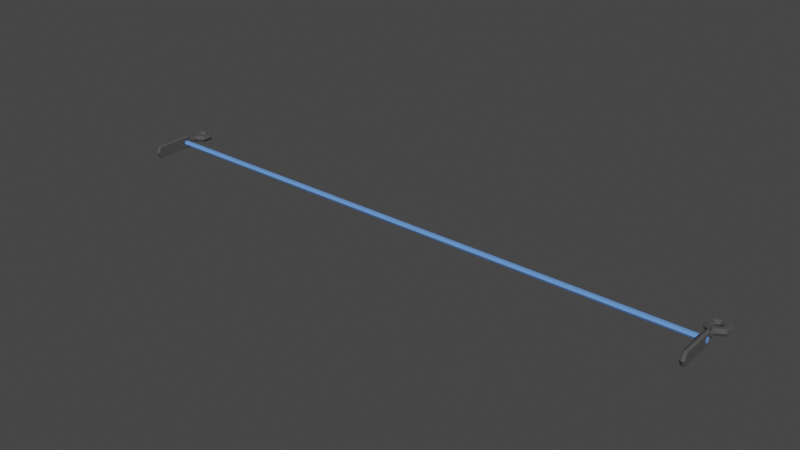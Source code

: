 # Source: wire_with_handle.blend  (saved by Blender 2.80.75; exported with 4.5.12 LTS)
import bpy
from mathutils import Matrix  # noqa: F401  (used for matrix-valued properties, if any)

bpy.ops.wm.read_factory_settings(use_empty=True)
scene = bpy.context.scene
scene.name = 'Scene'

# ---- collections
col_collection = bpy.data.collections.new('Collection'); scene.collection.children.link(col_collection)

# ---- materials (node trees are filled in below, after node groups)
mat_line2 = bpy.data.materials.new('line2')
mat_line2.alpha_threshold = 0.0
mat_line2.use_transparent_shadow = False
mat_line2.diffuse_color = (0.1371, 0.3146, 0.8, 1.0)
mat_line2.roughness = 0.5
mat_chair_002 = bpy.data.materials.new('Chair.002')
mat_chair_002.alpha_threshold = 0.0
mat_chair_002.use_transparent_shadow = False
mat_chair_002.diffuse_color = (0.08001, 0.08001, 0.08001, 1.0)
mat_chair_002.roughness = 0.5
mat_chair_002.specular_intensity = 0.1

# ---- material node trees

# ---- world
world_world = bpy.data.worlds.new('World'); scene.world = world_world
world_world.use_nodes = True; world_world.node_tree.nodes.clear()
_N = world_world.node_tree.nodes; _L = world_world.node_tree.links
n0 = _N.new('ShaderNodeOutputWorld'); n0.name = 'World Output'; n0.location = (300, 300)
n1 = _N.new('ShaderNodeBackground'); n1.name = 'Background'; n1.location = (10, 300)
n1.inputs[0].default_value = (0.05088, 0.05088, 0.05088, 1.0)
_L.new(n1.outputs[0], n0.inputs[0])
n0.is_active_output = True
world_world.color = (0.05088, 0.05088, 0.05088)
world_world.use_sun_shadow = False
world_world.sun_shadow_jitter_overblur = 0.0

# ---- meshes
me_cylinder = bpy.data.meshes.new('Cylinder')
me_cylinder.from_pydata([(6.582e-07, 1.0, -1.092), (-6.582e-07, 1.0, 1.092), (0.866, 0.5, -1.092), (0.866, 0.5, 1.092), (0.866, -0.5, -1.092), (0.866, -0.5, 1.092), (5.708e-07, -1.0, -1.092), (-7.456e-07, -1.0, 1.092), (-0.866, -0.5, -1.092), (-0.866, -0.5, 1.092), (-0.866, 0.5, -1.092), (-0.866, 0.5, 1.092), (-1.039, 5.462, 1.083), (-1.039, 1.834, 1.083), (-0.5197, 5.462, 1.092), (-0.5197, 1.834, 1.092), (0.5198, 5.462, 1.092), (0.5198, 1.834, 1.092), (1.04, 5.462, 1.083), (1.04, 1.834, 1.083), (0.5198, 5.462, 1.075), (0.5198, 1.834, 1.075), (-0.5197, 5.462, 1.075), (-0.5197, 1.834, 1.075), (2.256, -1.303, 1.075), (1.354, -0.7816, 1.075), (0.9024, -0.5211, 1.083), (1.354, -0.7816, 1.092), (2.256, -1.303, 1.092), (2.707, -1.563, 1.083), (-0.0001895, -2.605, 1.075), (-0.0001897, -1.563, 1.075), (-0.0001897, -1.042, 1.083), (-0.0001894, -1.563, 1.092), (-0.0001894, -2.605, 1.092), (-2.257, -1.303, 1.075), (-1.354, -0.7816, 1.075), (-0.9027, -0.5211, 1.083), (-1.354, -0.7816, 1.092), (-2.257, -1.303, 1.092), (-2.708, -1.563, 1.083), (-2.257, 1.303, 1.075), (-1.354, 0.7816, 1.075), (-0.9027, 0.5211, 1.083), (-1.354, 0.7816, 1.092), (-2.257, 1.303, 1.092), (-2.708, 1.563, 1.083), (-0.00019, 2.605, 1.075), (-0.00019, 1.563, 1.075), (-0.0001899, 1.042, 1.083), (-0.0001898, 1.563, 1.092), (2.707, 1.563, 1.083), (2.256, 1.303, 1.092), (1.354, 0.7816, 1.092), (0.9024, 0.5211, 1.083), (1.354, 0.7816, 1.075), (2.256, 1.303, 1.075), (-0.0001899, 3.127, 1.083), (-0.0001899, 2.605, 1.092), (7.848e-06, 10.87, 1.046), (1.278, 10.5, 1.053), (1.278, 9.766, 1.065), (8.282e-06, 9.397, 1.071), (-1.278, 9.766, 1.065), (-1.278, 10.5, 1.053), (8.402e-06, 13.09, 1.083), (1.278, 12.35, 1.083), (1.278, 10.87, 1.083), (8.467e-06, 10.13, 1.083), (-1.278, 10.87, 1.083), (-1.278, 12.35, 1.083), (9.053e-06, 10.87, 1.12), (1.278, 10.5, 1.114), (1.278, 9.766, 1.102), (8.684e-06, 9.397, 1.096), (-1.278, 9.766, 1.102), (-1.278, 10.5, 1.114), (9.149e-06, 6.446, 1.12), (1.278, 6.815, 1.114), (1.278, 7.553, 1.102), (8.716e-06, 7.922, 1.096), (-1.278, 7.553, 1.102), (-1.278, 6.815, 1.114), (8.596e-06, 4.233, 1.083), (1.278, 4.97, 1.083), (1.278, 6.446, 1.083), (8.531e-06, 7.184, 1.083), (-1.278, 6.446, 1.083), (-1.278, 4.97, 1.083), (7.945e-06, 6.446, 1.046), (1.278, 6.815, 1.053), (1.278, 7.553, 1.065), (8.314e-06, 7.922, 1.071), (-1.278, 7.553, 1.065), (-1.278, 6.815, 1.053), (-1.04, 5.462, -1.083), (-1.04, 1.834, -1.083), (-0.5198, 5.462, -1.075), (-0.5198, 1.834, -1.075), (0.5197, 5.462, -1.075), (0.5197, 1.834, -1.075), (1.039, 5.462, -1.083), (1.039, 1.834, -1.083), (0.5197, 5.462, -1.092), (0.5197, 1.834, -1.092), (-0.5198, 5.462, -1.092), (-0.5198, 1.834, -1.092), (-9.149e-06, 10.87, -1.12), (1.278, 10.5, -1.114), (1.278, 9.766, -1.102), (-8.716e-06, 9.397, -1.096), (-1.278, 9.766, -1.102), (-1.278, 10.5, -1.114), (-8.596e-06, 13.09, -1.083), (1.278, 12.35, -1.083), (1.278, 10.87, -1.083), (-8.531e-06, 10.13, -1.083), (-1.278, 10.87, -1.083), (-1.278, 12.35, -1.083), (-7.945e-06, 10.87, -1.046), (1.278, 10.5, -1.053), (1.278, 9.766, -1.065), (-8.314e-06, 9.397, -1.071), (-1.278, 9.766, -1.065), (-1.278, 10.5, -1.053), (-7.848e-06, 6.446, -1.046), (1.278, 6.815, -1.053), (1.278, 7.553, -1.065), (-8.282e-06, 7.922, -1.071), (-1.278, 7.553, -1.065), (-1.278, 6.815, -1.053), (-8.402e-06, 4.233, -1.083), (1.278, 4.97, -1.083), (1.278, 6.446, -1.083), (-8.467e-06, 7.184, -1.083), (-1.278, 6.446, -1.083), (-1.278, 4.97, -1.083), (-9.053e-06, 6.446, -1.12), (1.278, 6.815, -1.114), (1.278, 7.553, -1.102), (-8.684e-06, 7.922, -1.096), (-1.278, 7.553, -1.102), (-1.278, 6.815, -1.114), (2.256, -12.88, 1.075), (1.354, -12.36, 1.075), (1.354, -12.36, 1.092), (2.256, -12.88, 1.092), (2.707, -13.14, 1.083), (-0.0001895, -14.18, 1.075), (-0.0001897, -13.14, 1.075), (-0.0001894, -13.14, 1.092), (-0.0001894, -14.18, 1.092), (-0.0001893, -14.7, 1.083), (-2.257, -12.88, 1.075), (-1.354, -12.36, 1.075), (-1.354, -12.36, 1.092), (-2.257, -12.88, 1.092), (-2.708, -13.14, 1.083), (-2.257, -10.27, 1.075), (-1.354, -10.79, 1.075), (-1.354, -10.79, 1.092), (-2.257, -10.27, 1.092), (-2.708, -10.01, 1.083), (-0.00019, -8.968, 1.075), (-0.00019, -10.01, 1.075), (-0.0001898, -10.01, 1.092), (-0.0001899, -8.968, 1.092), (2.256, -1.303, -1.092), (1.354, -0.7816, -1.092), (0.9023, -0.5211, -1.083), (1.354, -0.7816, -1.075), (2.256, -1.303, -1.075), (2.707, -1.563, -1.083), (-0.000205, -2.605, -1.092), (-0.0002052, -1.563, -1.092), (-0.0002052, -1.042, -1.083), (-0.000205, -1.563, -1.075), (-0.0002049, -2.605, -1.075), (-2.257, -1.303, -1.092), (-1.354, -0.7816, -1.092), (-0.9028, -0.5211, -1.083), (-1.354, -0.7816, -1.075), (-2.257, -1.303, -1.075), (-2.708, -1.563, -1.083), (-2.257, 1.303, -1.092), (-1.354, 0.7816, -1.092), (-0.9028, 0.5211, -1.083), (-1.354, 0.7816, -1.075), (-2.257, 1.303, -1.075), (-2.708, 1.563, -1.083), (-0.0002056, 2.605, -1.092), (-0.0002055, 1.563, -1.092), (-0.0002054, 1.042, -1.083), (-0.0002053, 1.563, -1.075), (2.707, 1.563, -1.083), (2.256, 1.303, -1.075), (1.354, 0.7816, -1.075), (0.9023, 0.5211, -1.083), (1.354, 0.7816, -1.092), (2.256, 1.303, -1.092), (-0.0002054, 3.127, -1.083), (-0.0002054, 2.605, -1.075), (2.256, -12.88, -1.092), (1.354, -12.36, -1.092), (1.354, -12.36, -1.075), (2.256, -12.88, -1.075), (2.707, -13.14, -1.083), (-0.000205, -14.18, -1.092), (-0.0002052, -13.14, -1.092), (-0.000205, -13.14, -1.075), (-0.0002049, -14.18, -1.075), (-0.0002049, -14.7, -1.083), (-2.257, -12.88, -1.092), (-1.354, -12.36, -1.092), (-1.354, -12.36, -1.075), (-2.257, -12.88, -1.075), (-2.708, -13.14, -1.083), (-2.257, -10.27, -1.092), (-1.354, -10.79, -1.092), (-1.354, -10.79, -1.075), (-2.257, -10.27, -1.075), (-2.708, -10.01, -1.083), (-0.0002056, -8.968, -1.092), (-0.0002055, -10.01, -1.092), (-0.0002053, -10.01, -1.075), (-0.0002054, -8.968, -1.075)], [], [(0, 1, 3, 2), (2, 3, 5, 4), (4, 5, 7, 6), (6, 7, 9, 8), (3, 1, 11, 9, 7, 5), (8, 9, 11, 10), (10, 11, 1, 0), (0, 2, 4, 6, 8, 10), (12, 13, 15, 14), (14, 15, 17, 16), (16, 17, 19, 18), (18, 19, 21, 20), (15, 13, 23, 21, 19, 17), (20, 21, 23, 22), (22, 23, 13, 12), (12, 14, 16, 18, 20, 22), (24, 56, 51, 29), (25, 55, 56, 24), (26, 54, 55, 25), (27, 53, 54, 26), (28, 52, 53, 27), (29, 51, 52, 28), (31, 25, 24, 30), (32, 26, 25, 31), (26, 32, 33, 27), (36, 31, 30, 35), (37, 32, 31, 36), (32, 37, 38, 33), (41, 35, 40, 46), (42, 36, 35, 41), (43, 37, 36, 42), (44, 38, 37, 43), (45, 39, 38, 44), (46, 40, 39, 45), (47, 41, 46, 57), (48, 42, 41, 47), (49, 43, 42, 48), (50, 44, 43, 49), (58, 45, 44, 50), (57, 46, 45, 58), (53, 50, 49, 54), (56, 47, 57, 51), (54, 49, 48, 55), (51, 57, 58, 52), (52, 58, 50, 53), (55, 48, 47, 56), (59, 65, 66, 60), (60, 66, 67, 61), (61, 67, 68, 62), (62, 68, 69, 63), (63, 69, 70, 64), (64, 70, 65, 59), (65, 71, 72, 66), (66, 72, 73, 67), (67, 73, 74, 68), (68, 74, 75, 69), (69, 75, 76, 70), (70, 76, 71, 65), (71, 77, 78, 72), (72, 78, 79, 73), (73, 79, 80, 74), (74, 80, 81, 75), (75, 81, 82, 76), (76, 82, 77, 71), (77, 83, 84, 78), (78, 84, 85, 79), (79, 85, 86, 80), (80, 86, 87, 81), (81, 87, 88, 82), (82, 88, 83, 77), (83, 89, 90, 84), (84, 90, 91, 85), (85, 91, 92, 86), (86, 92, 93, 87), (87, 93, 94, 88), (88, 94, 89, 83), (89, 59, 60, 90), (90, 60, 61, 91), (91, 61, 62, 92), (92, 62, 63, 93), (93, 63, 64, 94), (94, 64, 59, 89), (95, 96, 98, 97), (97, 98, 100, 99), (99, 100, 102, 101), (101, 102, 104, 103), (98, 96, 106, 104, 102, 100), (103, 104, 106, 105), (105, 106, 96, 95), (95, 97, 99, 101, 103, 105), (107, 113, 114, 108), (108, 114, 115, 109), (109, 115, 116, 110), (110, 116, 117, 111), (111, 117, 118, 112), (112, 118, 113, 107), (113, 119, 120, 114), (114, 120, 121, 115), (115, 121, 122, 116), (116, 122, 123, 117), (117, 123, 124, 118), (118, 124, 119, 113), (119, 125, 126, 120), (120, 126, 127, 121), (121, 127, 128, 122), (122, 128, 129, 123), (123, 129, 130, 124), (124, 130, 125, 119), (125, 131, 132, 126), (126, 132, 133, 127), (127, 133, 134, 128), (128, 134, 135, 129), (129, 135, 136, 130), (130, 136, 131, 125), (131, 137, 138, 132), (132, 138, 139, 133), (133, 139, 140, 134), (134, 140, 141, 135), (135, 141, 142, 136), (136, 142, 137, 131), (137, 107, 108, 138), (138, 108, 109, 139), (139, 109, 110, 140), (140, 110, 111, 141), (141, 111, 112, 142), (142, 112, 107, 137), (148, 143, 147, 152), (149, 144, 143, 148), (151, 146, 145, 150), (152, 147, 146, 151), (153, 148, 152, 157), (154, 149, 148, 153), (156, 151, 150, 155), (157, 152, 151, 156), (33, 38, 39, 34), (27, 33, 34, 28), (24, 29, 147, 143), (28, 146, 147, 29), (39, 161, 166, 34), (39, 40, 162, 161), (164, 159, 158, 163), (166, 161, 160, 165), (24, 143, 163, 30), (35, 30, 163, 158), (35, 158, 162, 40), (143, 144, 164, 163), (149, 154, 159, 164, 144), (155, 160, 161, 156), (156, 161, 162, 157), (153, 157, 162, 158), (153, 158, 159, 154), (34, 166, 146, 28), (145, 146, 166, 165), (150, 145, 165, 160, 155), (167, 199, 194, 172), (168, 198, 199, 167), (169, 197, 198, 168), (170, 196, 197, 169), (171, 195, 196, 170), (172, 194, 195, 171), (174, 168, 167, 173), (175, 169, 168, 174), (169, 175, 176, 170), (179, 174, 173, 178), (180, 175, 174, 179), (175, 180, 181, 176), (184, 178, 183, 189), (185, 179, 178, 184), (186, 180, 179, 185), (187, 181, 180, 186), (188, 182, 181, 187), (189, 183, 182, 188), (190, 184, 189, 200), (191, 185, 184, 190), (192, 186, 185, 191), (193, 187, 186, 192), (201, 188, 187, 193), (200, 189, 188, 201), (196, 193, 192, 197), (199, 190, 200, 194), (197, 192, 191, 198), (194, 200, 201, 195), (195, 201, 193, 196), (198, 191, 190, 199), (207, 202, 206, 211), (208, 203, 202, 207), (210, 205, 204, 209), (211, 206, 205, 210), (212, 207, 211, 216), (213, 208, 207, 212), (215, 210, 209, 214), (216, 211, 210, 215), (176, 181, 182, 177), (170, 176, 177, 171), (167, 172, 206, 202), (171, 205, 206, 172), (182, 220, 225, 177), (182, 183, 221, 220), (223, 218, 217, 222), (225, 220, 219, 224), (167, 202, 222, 173), (178, 173, 222, 217), (178, 217, 221, 183), (202, 203, 223, 222), (208, 213, 218, 223, 203), (214, 219, 220, 215), (215, 220, 221, 216), (212, 216, 221, 217), (212, 217, 218, 213), (177, 225, 205, 171), (204, 205, 225, 224), (209, 204, 224, 219, 214)])
me_cylinder.polygons.foreach_set('material_index', [0, 0, 0, 0, 0, 0, 0, 0, 1, 1, 1, 1, 1, 1, 1, 1, 1, 1, 1, 1, 1, 1, 1, 1, 1, 1, 1, 1, 1, 1, 1, 1, 1, 1, 1, 1, 1, 1, 1, 1, 1, 1, 1, 1, 1, 1, 1, 1, 1, 1, 1, 1, 1, 1, 1, 1, 1, 1, 1, 1, 1, 1, 1, 1, 1, 1, 1, 1, 1, 1, 1, 1, 1, 1, 1, 1, 1, 1, 1, 1, 1, 1, 1, 1, 1, 1, 1, 1, 1, 1, 1, 1, 1, 1, 1, 1, 1, 1, 1, 1, 1, 1, 1, 1, 1, 1, 1, 1, 1, 1, 1, 1, 1, 1, 1, 1, 1, 1, 1, 1, 1, 1, 1, 1, 1, 1, 1, 1, 1, 1, 1, 1, 1, 1, 1, 1, 1, 1, 1, 1, 1, 1, 1, 1, 1, 1, 1, 1, 1, 1, 1, 1, 1, 1, 1, 1, 1, 1, 1, 1, 1, 1, 1, 1, 1, 1, 1, 1, 1, 1, 1, 1, 1, 1, 1, 1, 1, 1, 1, 1, 1, 1, 1, 1, 1, 1, 1, 1, 1, 1, 1, 1, 1, 1, 1, 1, 1, 1, 1, 1, 1, 1, 1, 1, 1, 1, 1, 1, 1, 1, 1, 1])
_uv = me_cylinder.uv_layers.new(name='UVMap')
_uv.uv.foreach_set('vector', [0.0, 0.0, 0.0, 0.0, 0.0, 0.0, 0.0, 0.0, 0.0, 0.0, 0.0, 0.0, 0.0, 0.0, 0.0, 0.0, 0.0, 0.0, 0.0, 0.0, 0.0, 0.0, 0.0, 0.0, 0.0, 0.0, 0.0, 0.0, 0.0, 0.0, 0.0, 0.0, 0.0, 0.0, 0.0, 0.0, 0.0, 0.0, 0.0, 0.0, 0.0, 0.0, 0.0, 0.0, 0.0, 0.0, 0.0, 0.0, 0.0, 0.0, 0.0, 0.0, 0.0, 0.0, 0.0, 0.0, 0.0, 0.0, 0.0, 0.0, 0.0, 0.0, 0.0, 0.0, 0.0, 0.0, 0.0, 0.0, 0.0, 0.0, 0.0, 0.0, 1.0, 0.5, 1.0, 1.0, 0.8333, 1.0, 0.8333, 0.5, 0.8333, 0.5, 0.8333, 1.0, 0.6667, 1.0, 0.6667, 0.5, 0.6667, 0.5, 0.6667, 1.0, 0.5, 1.0, 0.5, 0.5, 0.5, 0.5, 0.5, 1.0, 0.3333, 1.0, 0.3333, 0.5, 0.4578, 0.37, 0.25, 0.49, 0.04215, 0.37, 0.04215, 0.13, 0.25, 0.01, 0.4578, 0.13, 0.3333, 0.5, 0.3333, 1.0, 0.1667, 1.0, 0.1667, 0.5, 0.1667, 0.5, 0.1667, 1.0, -8.941e-08, 1.0, -8.941e-08, 0.5, 0.75, 0.49, 0.9578, 0.37, 0.9578, 0.13, 0.75, 0.01, 0.5422, 0.13, 0.5422, 0.37, 0.3333, 0.3333, 0.5, 0.3333, 0.5, 0.5, 0.3333, 0.5, 0.3333, 0.1667, 0.5, 0.1667, 0.5, 0.3333, 0.3333, 0.3333, 0.3333, -1.11e-16, 0.5, -1.11e-16, 0.5, 0.1667, 0.3333, 0.1667, 0.3333, 0.8333, 0.5, 0.8333, 0.5, 1.0, 0.3333, 1.0, 0.3333, 0.6667, 0.5, 0.6667, 0.5, 0.8333, 0.3333, 0.8333, 0.3333, 0.5, 0.5, 0.5, 0.5, 0.6667, 0.3333, 0.6667, 0.1667, 0.1667, 0.3333, 0.1667, 0.3333, 0.3333, 0.1667, 0.3333, 0.1667, -1.11e-16, 0.3333, -1.11e-16, 0.3333, 0.1667, 0.1667, 0.1667, 0.3333, 1.0, 0.1667, -1.11e-16, 0.1667, 0.8333, 0.3333, 0.8333, -1.11e-16, 0.1667, 0.1667, 0.1667, 0.1667, 0.3333, -1.11e-16, 0.3333, -1.11e-16, -1.11e-16, 0.1667, -1.11e-16, 0.1667, 0.1667, -1.11e-16, 0.1667, 0.1667, -1.11e-16, 1.0, 1.0, 1.0, 0.8333, 0.1667, 0.8333, 0.8333, 0.3333, 1.0, 0.3333, 1.0, 0.5, 0.8333, 0.5, 0.8333, 0.1667, 1.0, 0.1667, 1.0, 0.3333, 0.8333, 0.3333, 0.8333, -1.11e-16, 1.0, -1.11e-16, 1.0, 0.1667, 0.8333, 0.1667, 0.8333, 0.8333, 1.0, 0.8333, 1.0, 1.0, 0.8333, 1.0, 0.8333, 0.6667, 1.0, 0.6667, 1.0, 0.8333, 0.8333, 0.8333, 0.8333, 0.5, 1.0, 0.5, 1.0, 0.6667, 0.8333, 0.6667, 0.6667, 0.3333, 0.8333, 0.3333, 0.8333, 0.5, 0.6667, 0.5, 0.6667, 0.1667, 0.8333, 0.1667, 0.8333, 0.3333, 0.6667, 0.3333, 0.6667, -1.11e-16, 0.8333, -1.11e-16, 0.8333, 0.1667, 0.6667, 0.1667, 0.6667, 0.8333, 0.8333, 0.8333, 0.8333, 1.0, 0.6667, 1.0, 0.6667, 0.6667, 0.8333, 0.6667, 0.8333, 0.8333, 0.6667, 0.8333, 0.6667, 0.5, 0.8333, 0.5, 0.8333, 0.6667, 0.6667, 0.6667, 0.5, 0.8333, 0.6667, 0.8333, 0.6667, 1.0, 0.5, 1.0, 0.5, 0.3333, 0.6667, 0.3333, 0.6667, 0.5, 0.5, 0.5, 0.5, -1.11e-16, 0.6667, -1.11e-16, 0.6667, 0.1667, 0.5, 0.1667, 0.5, 0.5, 0.6667, 0.5, 0.6667, 0.6667, 0.5, 0.6667, 0.5, 0.6667, 0.6667, 0.6667, 0.6667, 0.8333, 0.5, 0.8333, 0.5, 0.1667, 0.6667, 0.1667, 0.6667, 0.3333, 0.5, 0.3333, 0.5, 0.5, 0.6667, 0.5, 0.6667, 0.6667, 0.5, 0.6667, 0.5, 0.6667, 0.6667, 0.6667, 0.6667, 0.8333, 0.5, 0.8333, 0.5, 0.8333, 0.6667, 0.8333, 0.6667, 1.0, 0.5, 1.0, 0.5, -1.11e-16, 0.6667, -1.11e-16, 0.6667, 0.1667, 0.5, 0.1667, 0.5, 0.1667, 0.6667, 0.1667, 0.6667, 0.3333, 0.5, 0.3333, 0.5, 0.3333, 0.6667, 0.3333, 0.6667, 0.5, 0.5, 0.5, 0.6667, 0.5, 0.8333, 0.5, 0.8333, 0.6667, 0.6667, 0.6667, 0.6667, 0.6667, 0.8333, 0.6667, 0.8333, 0.8333, 0.6667, 0.8333, 0.6667, 0.8333, 0.8333, 0.8333, 0.8333, 1.0, 0.6667, 1.0, 0.6667, -1.11e-16, 0.8333, -1.11e-16, 0.8333, 0.1667, 0.6667, 0.1667, 0.6667, 0.1667, 0.8333, 0.1667, 0.8333, 0.3333, 0.6667, 0.3333, 0.6667, 0.3333, 0.8333, 0.3333, 0.8333, 0.5, 0.6667, 0.5, 0.8333, 0.5, 1.0, 0.5, 1.0, 0.6667, 0.8333, 0.6667, 0.8333, 0.6667, 1.0, 0.6667, 1.0, 0.8333, 0.8333, 0.8333, 0.8333, 0.8333, 1.0, 0.8333, 1.0, 1.0, 0.8333, 1.0, 0.8333, -1.11e-16, 1.0, -1.11e-16, 1.0, 0.1667, 0.8333, 0.1667, 0.8333, 0.1667, 1.0, 0.1667, 1.0, 0.3333, 0.8333, 0.3333, 0.8333, 0.3333, 1.0, 0.3333, 1.0, 0.5, 0.8333, 0.5, -1.11e-16, 0.5, 0.1667, 0.5, 0.1667, 0.6667, -1.11e-16, 0.6667, -1.11e-16, 0.6667, 0.1667, 0.6667, 0.1667, 0.8333, -1.11e-16, 0.8333, -1.11e-16, 0.8333, 0.1667, 0.8333, 0.1667, 1.0, -1.11e-16, 1.0, -1.11e-16, -1.11e-16, 0.1667, -1.11e-16, 0.1667, 0.1667, -1.11e-16, 0.1667, -1.11e-16, 0.1667, 0.1667, 0.1667, 0.1667, 0.3333, -1.11e-16, 0.3333, -1.11e-16, 0.3333, 0.1667, 0.3333, 0.1667, 0.5, -1.11e-16, 0.5, 0.1667, 0.5, 0.3333, 0.5, 0.3333, 0.6667, 0.1667, 0.6667, 0.1667, 0.6667, 0.3333, 0.6667, 0.3333, 0.8333, 0.1667, 0.8333, 0.1667, 0.8333, 0.3333, 0.8333, 0.3333, 1.0, 0.1667, 1.0, 0.1667, -1.11e-16, 0.3333, -1.11e-16, 0.3333, 0.1667, 0.1667, 0.1667, 0.1667, 0.1667, 0.3333, 0.1667, 0.3333, 0.3333, 0.1667, 0.3333, 0.1667, 0.3333, 0.3333, 0.3333, 0.3333, 0.5, 0.1667, 0.5, 0.3333, 0.5, 0.5, 0.5, 0.5, 0.6667, 0.3333, 0.6667, 0.3333, 0.6667, 0.5, 0.6667, 0.5, 0.8333, 0.3333, 0.8333, 0.3333, 0.8333, 0.5, 0.8333, 0.5, 1.0, 0.3333, 1.0, 0.3333, -1.11e-16, 0.5, -1.11e-16, 0.5, 0.1667, 0.3333, 0.1667, 0.3333, 0.1667, 0.5, 0.1667, 0.5, 0.3333, 0.3333, 0.3333, 0.3333, 0.3333, 0.5, 0.3333, 0.5, 0.5, 0.3333, 0.5, 1.0, 0.5, 1.0, 1.0, 0.8333, 1.0, 0.8333, 0.5, 0.8333, 0.5, 0.8333, 1.0, 0.6667, 1.0, 0.6667, 0.5, 0.6667, 0.5, 0.6667, 1.0, 0.5, 1.0, 0.5, 0.5, 0.5, 0.5, 0.5, 1.0, 0.3333, 1.0, 0.3333, 0.5, 0.4578, 0.37, 0.25, 0.49, 0.04215, 0.37, 0.04215, 0.13, 0.25, 0.01, 0.4578, 0.13, 0.3333, 0.5, 0.3333, 1.0, 0.1667, 1.0, 0.1667, 0.5, 0.1667, 0.5, 0.1667, 1.0, -8.941e-08, 1.0, -8.941e-08, 0.5, 0.75, 0.49, 0.9578, 0.37, 0.9578, 0.13, 0.75, 0.01, 0.5422, 0.13, 0.5422, 0.37, 0.5, 0.5, 0.6667, 0.5, 0.6667, 0.6667, 0.5, 0.6667, 0.5, 0.6667, 0.6667, 0.6667, 0.6667, 0.8333, 0.5, 0.8333, 0.5, 0.8333, 0.6667, 0.8333, 0.6667, 1.0, 0.5, 1.0, 0.5, -1.11e-16, 0.6667, -1.11e-16, 0.6667, 0.1667, 0.5, 0.1667, 0.5, 0.1667, 0.6667, 0.1667, 0.6667, 0.3333, 0.5, 0.3333, 0.5, 0.3333, 0.6667, 0.3333, 0.6667, 0.5, 0.5, 0.5, 0.6667, 0.5, 0.8333, 0.5, 0.8333, 0.6667, 0.6667, 0.6667, 0.6667, 0.6667, 0.8333, 0.6667, 0.8333, 0.8333, 0.6667, 0.8333, 0.6667, 0.8333, 0.8333, 0.8333, 0.8333, 1.0, 0.6667, 1.0, 0.6667, -1.11e-16, 0.8333, -1.11e-16, 0.8333, 0.1667, 0.6667, 0.1667, 0.6667, 0.1667, 0.8333, 0.1667, 0.8333, 0.3333, 0.6667, 0.3333, 0.6667, 0.3333, 0.8333, 0.3333, 0.8333, 0.5, 0.6667, 0.5, 0.8333, 0.5, 1.0, 0.5, 1.0, 0.6667, 0.8333, 0.6667, 0.8333, 0.6667, 1.0, 0.6667, 1.0, 0.8333, 0.8333, 0.8333, 0.8333, 0.8333, 1.0, 0.8333, 1.0, 1.0, 0.8333, 1.0, 0.8333, -1.11e-16, 1.0, -1.11e-16, 1.0, 0.1667, 0.8333, 0.1667, 0.8333, 0.1667, 1.0, 0.1667, 1.0, 0.3333, 0.8333, 0.3333, 0.8333, 0.3333, 1.0, 0.3333, 1.0, 0.5, 0.8333, 0.5, -1.11e-16, 0.5, 0.1667, 0.5, 0.1667, 0.6667, -1.11e-16, 0.6667, -1.11e-16, 0.6667, 0.1667, 0.6667, 0.1667, 0.8333, -1.11e-16, 0.8333, -1.11e-16, 0.8333, 0.1667, 0.8333, 0.1667, 1.0, -1.11e-16, 1.0, -1.11e-16, -1.11e-16, 0.1667, -1.11e-16, 0.1667, 0.1667, -1.11e-16, 0.1667, -1.11e-16, 0.1667, 0.1667, 0.1667, 0.1667, 0.3333, -1.11e-16, 0.3333, -1.11e-16, 0.3333, 0.1667, 0.3333, 0.1667, 0.5, -1.11e-16, 0.5, 0.1667, 0.5, 0.3333, 0.5, 0.3333, 0.6667, 0.1667, 0.6667, 0.1667, 0.6667, 0.3333, 0.6667, 0.3333, 0.8333, 0.1667, 0.8333, 0.1667, 0.8333, 0.3333, 0.8333, 0.3333, 1.0, 0.1667, 1.0, 0.1667, -1.11e-16, 0.3333, -1.11e-16, 0.3333, 0.1667, 0.1667, 0.1667, 0.1667, 0.1667, 0.3333, 0.1667, 0.3333, 0.3333, 0.1667, 0.3333, 0.1667, 0.3333, 0.3333, 0.3333, 0.3333, 0.5, 0.1667, 0.5, 0.3333, 0.5, 0.5, 0.5, 0.5, 0.6667, 0.3333, 0.6667, 0.3333, 0.6667, 0.5, 0.6667, 0.5, 0.8333, 0.3333, 0.8333, 0.3333, 0.8333, 0.5, 0.8333, 0.5, 1.0, 0.3333, 1.0, 0.3333, -1.11e-16, 0.5, -1.11e-16, 0.5, 0.1667, 0.3333, 0.1667, 0.3333, 0.1667, 0.5, 0.1667, 0.5, 0.3333, 0.3333, 0.3333, 0.3333, 0.3333, 0.5, 0.3333, 0.5, 0.5, 0.3333, 0.5, 0.1667, 0.3333, 0.3333, 0.3333, 0.3333, 0.5, 0.1667, 0.5, 0.1667, 0.1667, 0.3333, 0.1667, 0.3333, 0.3333, 0.1667, 0.3333, 0.1667, 0.6667, 0.3333, 0.6667, 0.3333, 0.8333, 0.1667, 0.8333, 0.1667, 0.5, 0.3333, 0.5, 0.3333, 0.6667, 0.1667, 0.6667, -1.11e-16, 0.3333, 0.1667, 0.3333, 0.1667, 0.5, -1.11e-16, 0.5, -1.11e-16, 0.1667, 0.1667, 0.1667, 0.1667, 0.3333, -1.11e-16, 0.3333, -1.11e-16, 0.6667, 0.1667, 0.6667, 0.1667, 0.8333, -1.11e-16, 0.8333, -1.11e-16, 0.5, 0.1667, 0.5, 0.1667, 0.6667, -1.11e-16, 0.6667, 0.1667, 0.8333, 1.0, 0.8333, -1.11e-16, 0.6667, 0.1667, 0.6667, 0.3333, 0.8333, 0.1667, 0.8333, 0.1667, 0.6667, 0.3333, 0.6667, 0.3333, 0.3333, 0.3333, 0.5, 0.3333, 0.5, 0.3333, 0.3333, 0.3333, 0.6667, 0.3333, 0.6667, 0.3333, 0.5, 0.3333, 0.5, 1.0, 0.6667, 0.0, 0.0, 0.6667, 0.6667, 0.1667, 0.6667, 1.0, 0.6667, 1.0, 0.5, 0.0, 0.0, 0.0, 0.0, 0.6667, 0.1667, 0.8333, 0.1667, 0.8333, 0.3333, 0.6667, 0.3333, 0.6667, 0.6667, 0.8333, 0.6667, 0.8333, 0.8333, 0.6667, 0.8333, 0.3333, 0.3333, 0.3333, 0.3333, 0.0, 0.0, 0.1667, 0.3333, -1.11e-16, 0.3333, 0.1667, 0.3333, 0.6667, 0.3333, 0.8333, 0.3333, -1.11e-16, 0.3333, 0.8333, 0.3333, 0.0, 0.0, 1.0, 0.5, 0.3333, 0.3333, 0.3333, 0.1667, 0.6667, 0.1667, 0.0, 0.0, 0.1667, 0.1667, -1.11e-16, 0.1667, 0.8333, 0.1667, 0.6667, 0.1667, 0.3333, 0.1667, -1.11e-16, 0.8333, 0.8333, 0.8333, 0.8333, 0.6667, -1.11e-16, 0.6667, -1.11e-16, 0.6667, 0.8333, 0.6667, 0.0, 0.0, -1.11e-16, 0.5, -1.11e-16, 0.3333, -1.11e-16, 0.5, 0.0, 0.0, 0.8333, 0.3333, -1.11e-16, 0.3333, 0.8333, 0.3333, 0.8333, 0.1667, -1.11e-16, 0.1667, 0.1667, 0.6667, 0.6667, 0.6667, 0.3333, 0.6667, 0.3333, 0.6667, 0.3333, 0.8333, 0.3333, 0.6667, 0.6667, 0.6667, 0.6667, 0.8333, 0.1667, 0.8333, 0.3333, 0.8333, 0.6667, 0.8333, 0.8333, 0.8333, -1.11e-16, 0.8333, 0.3333, 0.3333, 0.5, 0.3333, 0.5, 0.5, 0.3333, 0.5, 0.3333, 0.1667, 0.5, 0.1667, 0.5, 0.3333, 0.3333, 0.3333, 0.3333, -1.11e-16, 0.5, -1.11e-16, 0.5, 0.1667, 0.3333, 0.1667, 0.3333, 0.8333, 0.5, 0.8333, 0.5, 1.0, 0.3333, 1.0, 0.3333, 0.6667, 0.5, 0.6667, 0.5, 0.8333, 0.3333, 0.8333, 0.3333, 0.5, 0.5, 0.5, 0.5, 0.6667, 0.3333, 0.6667, 0.1667, 0.1667, 0.3333, 0.1667, 0.3333, 0.3333, 0.1667, 0.3333, 0.1667, -1.11e-16, 0.3333, -1.11e-16, 0.3333, 0.1667, 0.1667, 0.1667, 0.3333, 1.0, 0.1667, -1.11e-16, 0.1667, 0.8333, 0.3333, 0.8333, -1.11e-16, 0.1667, 0.1667, 0.1667, 0.1667, 0.3333, -1.11e-16, 0.3333, -1.11e-16, -1.11e-16, 0.1667, -1.11e-16, 0.1667, 0.1667, -1.11e-16, 0.1667, 0.1667, -1.11e-16, 1.0, 1.0, 1.0, 0.8333, 0.1667, 0.8333, 0.8333, 0.3333, 1.0, 0.3333, 1.0, 0.5, 0.8333, 0.5, 0.8333, 0.1667, 1.0, 0.1667, 1.0, 0.3333, 0.8333, 0.3333, 0.8333, -1.11e-16, 1.0, -1.11e-16, 1.0, 0.1667, 0.8333, 0.1667, 0.8333, 0.8333, 1.0, 0.8333, 1.0, 1.0, 0.8333, 1.0, 0.8333, 0.6667, 1.0, 0.6667, 1.0, 0.8333, 0.8333, 0.8333, 0.8333, 0.5, 1.0, 0.5, 1.0, 0.6667, 0.8333, 0.6667, 0.6667, 0.3333, 0.8333, 0.3333, 0.8333, 0.5, 0.6667, 0.5, 0.6667, 0.1667, 0.8333, 0.1667, 0.8333, 0.3333, 0.6667, 0.3333, 0.6667, -1.11e-16, 0.8333, -1.11e-16, 0.8333, 0.1667, 0.6667, 0.1667, 0.6667, 0.8333, 0.8333, 0.8333, 0.8333, 1.0, 0.6667, 1.0, 0.6667, 0.6667, 0.8333, 0.6667, 0.8333, 0.8333, 0.6667, 0.8333, 0.6667, 0.5, 0.8333, 0.5, 0.8333, 0.6667, 0.6667, 0.6667, 0.5, 0.8333, 0.6667, 0.8333, 0.6667, 1.0, 0.5, 1.0, 0.5, 0.3333, 0.6667, 0.3333, 0.6667, 0.5, 0.5, 0.5, 0.5, -1.11e-16, 0.6667, -1.11e-16, 0.6667, 0.1667, 0.5, 0.1667, 0.5, 0.5, 0.6667, 0.5, 0.6667, 0.6667, 0.5, 0.6667, 0.5, 0.6667, 0.6667, 0.6667, 0.6667, 0.8333, 0.5, 0.8333, 0.5, 0.1667, 0.6667, 0.1667, 0.6667, 0.3333, 0.5, 0.3333, 0.1667, 0.3333, 0.3333, 0.3333, 0.3333, 0.5, 0.1667, 0.5, 0.1667, 0.1667, 0.3333, 0.1667, 0.3333, 0.3333, 0.1667, 0.3333, 0.1667, 0.6667, 0.3333, 0.6667, 0.3333, 0.8333, 0.1667, 0.8333, 0.1667, 0.5, 0.3333, 0.5, 0.3333, 0.6667, 0.1667, 0.6667, -1.11e-16, 0.3333, 0.1667, 0.3333, 0.1667, 0.5, -1.11e-16, 0.5, -1.11e-16, 0.1667, 0.1667, 0.1667, 0.1667, 0.3333, -1.11e-16, 0.3333, -1.11e-16, 0.6667, 0.1667, 0.6667, 0.1667, 0.8333, -1.11e-16, 0.8333, -1.11e-16, 0.5, 0.1667, 0.5, 0.1667, 0.6667, -1.11e-16, 0.6667, 0.1667, 0.8333, 1.0, 0.8333, -1.11e-16, 0.6667, 0.1667, 0.6667, 0.3333, 0.8333, 0.1667, 0.8333, 0.1667, 0.6667, 0.3333, 0.6667, 0.3333, 0.3333, 0.3333, 0.5, 0.3333, 0.5, 0.3333, 0.3333, 0.3333, 0.6667, 0.3333, 0.6667, 0.3333, 0.5, 0.3333, 0.5, 1.0, 0.6667, 0.0, 0.0, 0.6667, 0.6667, 0.1667, 0.6667, 1.0, 0.6667, 1.0, 0.5, 0.0, 0.0, 0.0, 0.0, 0.6667, 0.1667, 0.8333, 0.1667, 0.8333, 0.3333, 0.6667, 0.3333, 0.6667, 0.6667, 0.8333, 0.6667, 0.8333, 0.8333, 0.6667, 0.8333, 0.3333, 0.3333, 0.3333, 0.3333, 0.0, 0.0, 0.1667, 0.3333, -1.11e-16, 0.3333, 0.1667, 0.3333, 0.6667, 0.3333, 0.8333, 0.3333, -1.11e-16, 0.3333, 0.8333, 0.3333, 0.0, 0.0, 1.0, 0.5, 0.3333, 0.3333, 0.3333, 0.1667, 0.6667, 0.1667, 0.0, 0.0, 0.1667, 0.1667, -1.11e-16, 0.1667, 0.8333, 0.1667, 0.6667, 0.1667, 0.3333, 0.1667, -1.11e-16, 0.8333, 0.8333, 0.8333, 0.8333, 0.6667, -1.11e-16, 0.6667, -1.11e-16, 0.6667, 0.8333, 0.6667, 0.0, 0.0, -1.11e-16, 0.5, -1.11e-16, 0.3333, -1.11e-16, 0.5, 0.0, 0.0, 0.8333, 0.3333, -1.11e-16, 0.3333, 0.8333, 0.3333, 0.8333, 0.1667, -1.11e-16, 0.1667, 0.1667, 0.6667, 0.6667, 0.6667, 0.3333, 0.6667, 0.3333, 0.6667, 0.3333, 0.8333, 0.3333, 0.6667, 0.6667, 0.6667, 0.6667, 0.8333, 0.1667, 0.8333, 0.3333, 0.8333, 0.6667, 0.8333, 0.8333, 0.8333, -1.11e-16, 0.8333])
me_cylinder.materials.append(mat_line2)
me_cylinder.materials.append(mat_chair_002)
me_cylinder.use_remesh_preserve_volume = False
me_cylinder.use_remesh_preserve_attributes = False
me_cylinder.use_mirror_vertex_groups = False
me_cylinder.update()
me_cylinder.normals_split_custom_set([tuple(v) for v in zip(*[iter([0.5, 0.866, 3.002e-07, 0.5, 0.866, 3.002e-07, 0.5, 0.866, 3.002e-07, 0.5, 0.866, 3.002e-07, 1.0, -5.458e-08, 6.004e-07, 1.0, -5.458e-08, 6.004e-07, 1.0, -5.458e-08, 6.004e-07, 1.0, -5.458e-08, 6.004e-07, 0.5, -0.866, 2.753e-07, 0.5, -0.866, 2.753e-07, 0.5, -0.866, 2.753e-07, 0.5, -0.866, 2.753e-07, -0.5, -0.866, -2.729e-07, -0.5, -0.866, -2.729e-07, -0.5, -0.866, -2.729e-07, -0.5, -0.866, -2.729e-07, -2.294e-08, 0.0, 1.0, -2.294e-08, 0.0, 1.0, -2.294e-08, 0.0, 1.0, -2.294e-08, 0.0, 1.0, -2.294e-08, 0.0, 1.0, -2.294e-08, 0.0, 1.0, -1.0, 0.0, -6.004e-07, -1.0, 0.0, -6.004e-07, -1.0, 0.0, -6.004e-07, -1.0, 0.0, -6.004e-07, -0.5, 0.866, -3.025e-07, -0.5, 0.866, -3.025e-07, -0.5, 0.866, -3.025e-07, -0.5, 0.866, -3.025e-07, -4.588e-08, 0.0, -1.0, -4.588e-08, 0.0, -1.0, -4.588e-08, 0.0, -1.0, -4.588e-08, 0.0, -1.0, -4.588e-08, 0.0, -1.0, -4.588e-08, 0.0, -1.0, -0.01667, -9.877e-10, 0.9999, -0.01667, -9.877e-10, 0.9999, -0.01667, -9.877e-10, 0.9999, -0.01667, -9.877e-10, 0.9999, 0.0, 0.0, 1.0, 0.0, 0.0, 1.0, 0.0, 0.0, 1.0, 0.0, 0.0, 1.0, 0.01667, 9.877e-10, 0.9999, 0.01667, 9.877e-10, 0.9999, 0.01667, 9.877e-10, 0.9999, 0.01667, 9.877e-10, 0.9999, 0.01667, 7.408e-10, -0.9999, 0.01667, 7.408e-10, -0.9999, 0.01667, 7.408e-10, -0.9999, 0.01667, 7.408e-10, -0.9999, 0.0, -1.0, -6.619e-06, 0.0, -1.0, -6.619e-06, 0.0, -1.0, -6.619e-06, 0.0, -1.0, -6.619e-06, 0.0, -1.0, -6.619e-06, 0.0, -1.0, -6.619e-06, 0.0, 0.0, -1.0, 0.0, 0.0, -1.0, 0.0, 0.0, -1.0, 0.0, 0.0, -1.0, -0.01667, -7.408e-10, -0.9999, -0.01667, -7.408e-10, -0.9999, -0.01667, -7.408e-10, -0.9999, -0.01667, -7.408e-10, -0.9999, 0.0, 1.0, 0.0, 0.0, 1.0, 0.0, 0.0, 1.0, 0.0, 0.0, 1.0, 0.0, 0.0, 1.0, 0.0, 0.0, 1.0, 0.0, 0.01924, -1.44e-09, -0.9998, 0.01924, -1.44e-09, -0.9998, 0.01924, -1.44e-09, -0.9998, 0.01924, -1.44e-09, -0.9998, 1.267e-07, 0.0, -1.0, 1.267e-07, 0.0, -1.0, 1.267e-07, 0.0, -1.0, 1.267e-07, 0.0, -1.0, -0.01924, 0.0, -0.9998, -0.01924, 0.0, -0.9998, -0.01924, 0.0, -0.9998, -0.01924, 0.0, -0.9998, -0.01924, 0.0, 0.9998, -0.01924, 0.0, 0.9998, -0.01924, 0.0, 0.9998, -0.01924, 0.0, 0.9998, 0.0, 0.0, 1.0, 0.0, 0.0, 1.0, 0.0, 0.0, 1.0, 0.0, 0.0, 1.0, 0.01924, -1.44e-09, 0.9998, 0.01924, -1.44e-09, 0.9998, 0.01924, -1.44e-09, 0.9998, 0.01924, -1.44e-09, 0.9998, 6.337e-08, 0.0, -1.0, 6.337e-08, 0.0, -1.0, 6.337e-08, 0.0, -1.0, 6.337e-08, 0.0, -1.0, -0.009622, 0.01667, -0.9998, -0.009622, 0.01667, -0.9998, -0.009622, 0.01667, -0.9998, -0.009622, 0.01667, -0.9998, -0.009622, 0.01667, 0.9998, -0.009622, 0.01667, 0.9998, 0.4817, 0.2267, -0.8465, -0.009622, 0.01667, 0.9998, 0.0, 0.0, -1.0, 0.0, 0.0, -1.0, 0.0, 0.0, -1.0, 0.0, 0.0, -1.0, 0.009622, 0.01667, -0.9998, 0.009622, 0.01667, -0.9998, 0.009622, 0.01667, -0.9998, 0.009622, 0.01667, -0.9998, 0.009622, 0.01667, 0.9998, 0.009622, 0.01667, 0.9998, 0.009622, 0.01667, 0.9998, 0.0201, 0.5163, -0.8562, -0.01924, 1.44e-09, -0.9998, -0.01924, 1.44e-09, -0.9998, -0.01924, 1.44e-09, -0.9998, -0.01924, 1.44e-09, -0.9998, 0.0, 0.0, -1.0, 0.0, 0.0, -1.0, 0.0, 0.0, -1.0, 0.0, 0.0, -1.0, 0.01924, -1.584e-09, -0.9998, 0.01924, -1.584e-09, -0.9998, 0.01924, -1.584e-09, -0.9998, 0.01924, -1.584e-09, -0.9998, 0.01924, -3.168e-09, 0.9998, 0.01924, -3.168e-09, 0.9998, 0.01924, -3.168e-09, 0.9998, 0.01924, -3.168e-09, 0.9998, 0.0, 0.0, 1.0, 0.0, 0.0, 1.0, 0.0, 0.0, 1.0, 0.0, 0.0, 1.0, -0.01924, 1.44e-09, 0.9998, -0.01924, 1.44e-09, 0.9998, -0.01924, 1.44e-09, 0.9998, -0.01924, 1.44e-09, 0.9998, -0.009622, 0.01667, -0.9998, -0.009622, 0.01667, -0.9998, -0.009622, 0.01667, -0.9998, -0.009622, 0.01667, -0.9998, 0.0, 0.0, -1.0, 0.0, 0.0, -1.0, 0.0, 0.0, -1.0, 0.0, 0.0, -1.0, 0.009622, -0.01667, -0.9998, 0.009622, -0.01667, -0.9998, 0.009622, -0.01667, -0.9998, 0.009622, -0.01667, -0.9998, 0.009622, -0.01667, 0.9998, 0.009622, -0.01667, 0.9998, 0.009622, -0.01667, 0.9998, 0.009622, -0.01667, 0.9998, -3.168e-08, 0.0, 1.0, -3.168e-08, 0.0, 1.0, -3.168e-08, 0.0, 1.0, -3.168e-08, 0.0, 1.0, -0.009622, 0.01667, 0.9998, -0.009622, 0.01667, 0.9998, -0.009622, 0.01667, 0.9998, -0.009622, 0.01667, 0.9998, -0.009622, -0.01667, 0.9998, -0.009622, -0.01667, 0.9998, -0.009622, -0.01667, 0.9998, -0.009622, -0.01667, 0.9998, 0.009622, 0.01667, -0.9998, 0.009622, 0.01667, -0.9998, 0.009622, 0.01667, -0.9998, 0.009622, 0.01667, -0.9998, -0.009622, -0.01667, -0.9998, -0.009622, -0.01667, -0.9998, -0.009622, -0.01667, -0.9998, -0.009622, -0.01667, -0.9998, 0.009622, 0.01667, 0.9998, 0.009622, 0.01667, 0.9998, 0.009622, 0.01667, 0.9998, 0.009622, 0.01667, 0.9998, 0.0, 0.0, 1.0, 0.0, 0.0, 1.0, 0.0, 0.0, 1.0, 0.0, 0.0, 1.0, 6.337e-08, 0.0, -1.0, 6.337e-08, 0.0, -1.0, 6.337e-08, 0.0, -1.0, 6.337e-08, 0.0, -1.0, 0.009622, 0.01667, -0.9998, 0.009622, 0.01667, -0.9998, 0.009622, 0.01667, -0.9998, 0.009622, 0.01667, -0.9998, 1.0, 5.132e-08, -1.636e-05, 1.0, 5.132e-08, -1.636e-05, 1.0, 5.132e-08, -1.636e-05, 1.0, 5.132e-08, -1.636e-05, 0.009622, -0.01667, 0.9998, 0.009622, -0.01667, 0.9998, 0.009622, -0.01667, 0.9998, 0.009622, -0.01667, 0.9998, -0.009622, -0.01667, 0.9998, -0.009622, -0.01667, 0.9998, -0.009622, -0.01667, 0.9998, -0.009622, -0.01667, 0.9998, -1.0, 0.0, 1.999e-05, -1.0, 0.0, 1.999e-05, -1.0, 0.0, 1.999e-05, -1.0, 0.0, 1.999e-05, -0.009622, 0.01667, -0.9998, -0.009622, 0.01667, -0.9998, -0.009622, 0.01667, -0.9998, -0.009622, 0.01667, -0.9998, 0.009622, 0.01667, 0.9998, 0.009622, 0.01667, 0.9998, 0.009622, 0.01667, 0.9998, 0.009622, 0.01667, 0.9998, 1.0, 0.0, -1.939e-05, 1.0, 0.0, -1.939e-05, 1.0, 0.0, -1.939e-05, 1.0, 0.0, -1.939e-05, 0.009622, -0.01667, -0.9998, 0.009622, -0.01667, -0.9998, 0.009622, -0.01667, -0.9998, 0.009622, -0.01667, -0.9998, -0.009622, -0.01667, -0.9998, -0.009622, -0.01667, -0.9998, -0.009622, -0.01667, -0.9998, -0.009622, -0.01667, -0.9998, -1.0, 0.0, 1.515e-05, -1.0, 0.0, 1.515e-05, -1.0, 0.0, 1.515e-05, -1.0, 0.0, 1.515e-05, -0.009622, 0.01667, 0.9998, -0.009622, 0.01667, 0.9998, -0.009622, 0.01667, 0.9998, -0.009622, 0.01667, 0.9998, 0.004812, 1.796e-10, 1.0, 0.004812, 1.796e-10, 1.0, 0.004812, 1.796e-10, 1.0, 0.004812, 1.796e-10, 1.0, 1.0, 0.0, -1.939e-05, 1.0, 0.0, -1.939e-05, 1.0, 0.0, -1.939e-05, 1.0, 0.0, -1.939e-05, 0.004812, 0.0, -1.0, 0.004812, 0.0, -1.0, 0.004812, 0.0, -1.0, 0.004812, 0.0, -1.0, -0.004812, 0.0, -1.0, -0.004812, 0.0, -1.0, -0.004812, 0.0, -1.0, -0.004812, 0.0, -1.0, -1.0, -5.132e-08, 9.694e-06, -1.0, -5.132e-08, 9.694e-06, -1.0, -5.132e-08, 9.694e-06, -1.0, -5.132e-08, 9.694e-06, -0.004812, -1.796e-10, 1.0, -0.004812, -1.796e-10, 1.0, -0.004812, -1.796e-10, 1.0, -0.004812, -1.796e-10, 1.0, 0.009622, -0.01667, 0.9998, 0.009622, -0.01667, 0.9998, 0.009622, -0.01667, 0.9998, 0.009622, -0.01667, 0.9998, 1.0, 1.54e-07, -2.06e-05, 1.0, 1.54e-07, -2.06e-05, 1.0, 1.54e-07, -2.06e-05, 1.0, 1.54e-07, -2.06e-05, 0.009622, 0.01667, -0.9998, 0.009622, 0.01667, -0.9998, 0.009622, 0.01667, -0.9998, 0.009622, 0.01667, -0.9998, -0.009622, 0.01667, -0.9998, -0.009622, 0.01667, -0.9998, -0.009622, 0.01667, -0.9998, -0.009622, 0.01667, -0.9998, -1.0, 0.0, 1.575e-05, -1.0, 0.0, 1.575e-05, -1.0, 0.0, 1.575e-05, -1.0, 0.0, 1.575e-05, -0.009622, -0.01667, 0.9998, -0.009622, -0.01667, 0.9998, -0.009622, -0.01667, 0.9998, -0.009622, -0.01667, 0.9998, 0.009622, -0.01667, -0.9998, 0.009622, -0.01667, -0.9998, 0.009622, -0.01667, -0.9998, 0.009622, -0.01667, -0.9998, 1.0, 5.132e-08, -1.515e-05, 1.0, 5.132e-08, -1.515e-05, 1.0, 5.132e-08, -1.515e-05, 1.0, 5.132e-08, -1.515e-05, 0.009622, 0.01667, 0.9998, 0.009622, 0.01667, 0.9998, 0.009622, 0.01667, 0.9998, 0.009622, 0.01667, 0.9998, -0.009622, 0.01667, 0.9998, -0.009622, 0.01667, 0.9998, -0.009622, 0.01667, 0.9998, -0.009622, 0.01667, 0.9998, -1.0, -2.053e-07, 1.939e-05, -1.0, -2.053e-07, 1.939e-05, -1.0, -2.053e-07, 1.939e-05, -1.0, -2.053e-07, 1.939e-05, -0.009622, -0.01667, -0.9998, -0.009622, -0.01667, -0.9998, -0.009622, -0.01667, -0.9998, -0.009622, -0.01667, -0.9998, 0.004812, 1.796e-10, -1.0, 0.004812, 1.796e-10, -1.0, 0.004812, 1.796e-10, -1.0, 0.004812, 1.796e-10, -1.0, 1.0, 5.132e-08, -2.908e-05, 1.0, 5.132e-08, -2.908e-05, 1.0, 5.132e-08, -2.908e-05, 1.0, 5.132e-08, -2.908e-05, 0.004812, 1.976e-10, 1.0, 0.004812, 1.976e-10, 1.0, 0.004812, 1.976e-10, 1.0, 0.004812, 1.976e-10, 1.0, -0.004812, -1.976e-10, 1.0, -0.004812, -1.976e-10, 1.0, -0.004812, -1.976e-10, 1.0, -0.004812, -1.976e-10, 1.0, -1.0, -5.132e-08, 2.908e-05, -1.0, -5.132e-08, 2.908e-05, -1.0, -5.132e-08, 2.908e-05, -1.0, -5.132e-08, 2.908e-05, -0.004812, -1.796e-10, -1.0, -0.004812, -1.796e-10, -1.0, -0.004812, -1.796e-10, -1.0, -0.004812, -1.796e-10, -1.0, -0.01667, -4.938e-10, 0.9999, -0.01667, -4.938e-10, 0.9999, -0.01667, -4.938e-10, 0.9999, -0.01667, -4.938e-10, 0.9999, 0.0, 0.0, 1.0, 0.0, 0.0, 1.0, 0.0, 0.0, 1.0, 0.0, 0.0, 1.0, 0.01667, 9.877e-10, 0.9999, 0.01667, 9.877e-10, 0.9999, 0.01667, 9.877e-10, 0.9999, 0.01667, 9.877e-10, 0.9999, 0.01667, 7.408e-10, -0.9999, 0.01667, 7.408e-10, -0.9999, 0.01667, 7.408e-10, -0.9999, 0.01667, 7.408e-10, -0.9999, 0.0, -1.0, -8.825e-06, 0.0, -1.0, -8.825e-06, 0.0, -1.0, -8.825e-06, 0.0, -1.0, -8.825e-06, 0.0, -1.0, -8.825e-06, 0.0, -1.0, -8.825e-06, 0.0, 0.0, -1.0, 0.0, 0.0, -1.0, 0.0, 0.0, -1.0, 0.0, 0.0, -1.0, -0.01667, -7.408e-10, -0.9999, -0.01667, -7.408e-10, -0.9999, -0.01667, -7.408e-10, -0.9999, -0.01667, -7.408e-10, -0.9999, 0.0, 1.0, 1.765e-05, 0.0, 1.0, 1.765e-05, 0.0, 1.0, 1.765e-05, 0.0, 1.0, 1.765e-05, 0.0, 1.0, 1.765e-05, 0.0, 1.0, 1.765e-05, 0.009622, 0.01667, -0.9998, 0.009622, 0.01667, -0.9998, 0.009622, 0.01667, -0.9998, 0.009622, 0.01667, -0.9998, 1.0, 5.132e-08, -1.636e-05, 1.0, 5.132e-08, -1.636e-05, 1.0, 5.132e-08, -1.636e-05, 1.0, 5.132e-08, -1.636e-05, 0.009622, -0.01667, 0.9998, 0.009622, -0.01667, 0.9998, 0.009622, -0.01667, 0.9998, 0.009622, -0.01667, 0.9998, -0.009622, -0.01667, 0.9998, -0.009622, -0.01667, 0.9998, -0.009622, -0.01667, 0.9998, -0.009622, -0.01667, 0.9998, -1.0, -1.026e-07, 1.999e-05, -1.0, -1.026e-07, 1.999e-05, -1.0, -1.026e-07, 1.999e-05, -1.0, -1.026e-07, 1.999e-05, -0.009622, 0.01667, -0.9998, -0.009622, 0.01667, -0.9998, -0.009622, 0.01667, -0.9998, -0.009622, 0.01667, -0.9998, 0.009622, 0.01667, 0.9998, 0.009622, 0.01667, 0.9998, 0.009622, 0.01667, 0.9998, 0.009622, 0.01667, 0.9998, 1.0, 5.132e-08, -1.939e-05, 1.0, 5.132e-08, -1.939e-05, 1.0, 5.132e-08, -1.939e-05, 1.0, 5.132e-08, -1.939e-05, 0.009622, -0.01667, -0.9998, 0.009622, -0.01667, -0.9998, 0.009622, -0.01667, -0.9998, 0.009622, -0.01667, -0.9998, -0.009622, -0.01667, -0.9998, -0.009622, -0.01667, -0.9998, -0.009622, -0.01667, -0.9998, -0.009622, -0.01667, -0.9998, -1.0, 0.0, 1.515e-05, -1.0, 0.0, 1.515e-05, -1.0, 0.0, 1.515e-05, -1.0, 0.0, 1.515e-05, -0.009622, 0.01667, 0.9998, -0.009622, 0.01667, 0.9998, -0.009622, 0.01667, 0.9998, -0.009622, 0.01667, 0.9998, 0.004812, 2.694e-10, 1.0, 0.004812, 2.694e-10, 1.0, 0.004812, 2.694e-10, 1.0, 0.004812, 2.694e-10, 1.0, 1.0, 0.0, -1.939e-05, 1.0, 0.0, -1.939e-05, 1.0, 0.0, -1.939e-05, 1.0, 0.0, -1.939e-05, 0.004812, 1.976e-10, -1.0, 0.004812, 1.976e-10, -1.0, 0.004812, 1.976e-10, -1.0, 0.004812, 1.976e-10, -1.0, -0.004812, -1.976e-10, -1.0, -0.004812, -1.976e-10, -1.0, -0.004812, -1.976e-10, -1.0, -0.004812, -1.976e-10, -1.0, -1.0, -5.132e-08, 9.694e-06, -1.0, -5.132e-08, 9.694e-06, -1.0, -5.132e-08, 9.694e-06, -1.0, -5.132e-08, 9.694e-06, -0.004812, -2.694e-10, 1.0, -0.004812, -2.694e-10, 1.0, -0.004812, -2.694e-10, 1.0, -0.004812, -2.694e-10, 1.0, 0.009622, -0.01667, 0.9998, 0.009622, -0.01667, 0.9998, 0.009622, -0.01667, 0.9998, 0.009622, -0.01667, 0.9998, 1.0, 5.132e-08, -2.06e-05, 1.0, 5.132e-08, -2.06e-05, 1.0, 5.132e-08, -2.06e-05, 1.0, 5.132e-08, -2.06e-05, 0.009622, 0.01667, -0.9998, 0.009622, 0.01667, -0.9998, 0.009622, 0.01667, -0.9998, 0.009622, 0.01667, -0.9998, -0.009622, 0.01667, -0.9998, -0.009622, 0.01667, -0.9998, -0.009622, 0.01667, -0.9998, -0.009622, 0.01667, -0.9998, -1.0, 0.0, 1.575e-05, -1.0, 0.0, 1.575e-05, -1.0, 0.0, 1.575e-05, -1.0, 0.0, 1.575e-05, -0.009622, -0.01667, 0.9998, -0.009622, -0.01667, 0.9998, -0.009622, -0.01667, 0.9998, -0.009622, -0.01667, 0.9998, 0.009622, -0.01667, -0.9998, 0.009622, -0.01667, -0.9998, 0.009622, -0.01667, -0.9998, 0.009622, -0.01667, -0.9998, 1.0, 5.132e-08, -1.515e-05, 1.0, 5.132e-08, -1.515e-05, 1.0, 5.132e-08, -1.515e-05, 1.0, 5.132e-08, -1.515e-05, 0.009622, 0.01667, 0.9998, 0.009622, 0.01667, 0.9998, 0.009622, 0.01667, 0.9998, 0.009622, 0.01667, 0.9998, -0.009622, 0.01667, 0.9998, -0.009622, 0.01667, 0.9998, -0.009622, 0.01667, 0.9998, -0.009622, 0.01667, 0.9998, -1.0, 0.0, 1.939e-05, -1.0, 0.0, 1.939e-05, -1.0, 0.0, 1.939e-05, -1.0, 0.0, 1.939e-05, -0.009622, -0.01667, -0.9998, -0.009622, -0.01667, -0.9998, -0.009622, -0.01667, -0.9998, -0.009622, -0.01667, -0.9998, 0.004812, 2.694e-10, -1.0, 0.004812, 2.694e-10, -1.0, 0.004812, 2.694e-10, -1.0, 0.004812, 2.694e-10, -1.0, 1.0, 5.132e-08, -2.908e-05, 1.0, 5.132e-08, -2.908e-05, 1.0, 5.132e-08, -2.908e-05, 1.0, 5.132e-08, -2.908e-05, 0.004812, 0.0, 1.0, 0.004812, 0.0, 1.0, 0.004812, 0.0, 1.0, 0.004812, 0.0, 1.0, -0.004812, 0.0, 1.0, -0.004812, 0.0, 1.0, -0.004812, 0.0, 1.0, -0.004812, 0.0, 1.0, -1.0, -5.132e-08, 2.908e-05, -1.0, -5.132e-08, 2.908e-05, -1.0, -5.132e-08, 2.908e-05, -1.0, -5.132e-08, 2.908e-05, -0.004812, -2.694e-10, -1.0, -0.004812, -2.694e-10, -1.0, -0.004812, -2.694e-10, -1.0, -0.004812, -2.694e-10, -1.0, 0.009622, -0.01667, -0.9998, 0.009622, -0.01667, -0.9998, 0.009622, -0.01667, -0.9998, 0.009622, -0.01667, -0.9998, -6.337e-08, 0.0, -1.0, -6.337e-08, 0.0, -1.0, -6.337e-08, 0.0, -1.0, -6.337e-08, 0.0, -1.0, 0.0, 0.0, 1.0, 0.0, 0.0, 1.0, 0.0, 0.0, 1.0, 0.0, 0.0, 1.0, 0.009622, -0.01667, 0.9998, 0.009622, -0.01667, 0.9998, 0.009622, -0.01667, 0.9998, 0.009622, -0.01667, 0.9998, -0.009622, -0.01667, -0.9998, -0.009622, -0.01667, -0.9998, -0.009622, -0.01667, -0.9998, -0.009622, -0.01667, -0.9998, 6.337e-08, 0.0, -1.0, 6.337e-08, 0.0, -1.0, 6.337e-08, 0.0, -1.0, 6.337e-08, 0.0, -1.0, 3.168e-08, 0.0, 1.0, 3.168e-08, 0.0, 1.0, 3.168e-08, 0.0, 1.0, 3.168e-08, 0.0, 1.0, -0.009622, -0.01667, 0.9998, -0.009622, -0.01667, 0.9998, -0.009622, -0.01667, 0.9998, -0.009622, -0.01667, 0.9998, -0.4483, 0.285, -0.8472, 0.0, 0.0, 1.0, 0.0, 0.0, 1.0, 0.0, 0.0, 1.0, 0.0, 0.0, 1.0, -0.02261, -0.5308, -0.8472, 0.0, 0.0, 1.0, 0.0, 0.0, 1.0, 0.01924, 0.0, -0.9998, 0.01924, 0.0, -0.9998, 0.01924, 0.0, -0.9998, 0.01924, 0.0, -0.9998, 0.01924, 0.0, 0.9998, 0.01924, 0.0, 0.9998, 0.01924, 0.0, 0.9998, 0.01924, 0.0, 0.9998, 0.0, 0.0, 1.0, 0.0, 0.0, 1.0, 0.0, 0.0, 1.0, 0.0, 0.0, 1.0, -0.01924, -4.74e-10, 0.9998, -0.01924, -4.74e-10, 0.9998, -0.01924, -4.74e-10, 0.9998, -0.01924, -4.74e-10, 0.9998, 6.337e-08, 0.0, -1.0, 6.337e-08, 0.0, -1.0, 6.337e-08, 0.0, -1.0, 6.337e-08, 0.0, -1.0, 0.0, 0.0, 1.0, 0.0, 0.0, 1.0, 0.0, 0.0, 1.0, 0.0, 0.0, 1.0, 2.356e-08, 0.0, -1.0, 2.356e-08, 0.0, -1.0, 2.356e-08, 0.0, -1.0, 2.356e-08, 0.0, -1.0, -6.893e-09, 0.0, -1.0, -6.893e-09, 0.0, -1.0, -6.893e-09, 0.0, -1.0, -6.893e-09, 0.0, -1.0, -0.01924, -4.74e-10, -0.9998, -0.01924, -4.74e-10, -0.9998, -0.01924, -4.74e-10, -0.9998, -0.01924, -4.74e-10, -0.9998, 6.335e-08, 0.0, -1.0, 6.335e-08, 0.0, -1.0, 6.335e-08, 0.0, -1.0, 6.335e-08, 0.0, -1.0, 0.0, 0.0, -1.0, 0.0, 0.0, -1.0, 0.0, 0.0, -1.0, 0.0, 0.0, -1.0, 0.0, 0.0, -1.0, 0.0, 0.0, 1.0, 0.0, 0.0, 1.0, 0.0, 0.0, 1.0, 0.0, 0.0, 1.0, -0.01924, 1.439e-09, 0.9998, -0.01924, 1.439e-09, 0.9998, -0.01924, 1.439e-09, 0.9998, -0.01924, 1.439e-09, 0.9998, -0.01924, 1.439e-09, -0.9998, -0.01924, 1.439e-09, -0.9998, -0.01924, 1.439e-09, -0.9998, -0.01924, 1.439e-09, -0.9998, 0.0, 0.0, -1.0, 0.0, 0.0, -1.0, 0.0, 0.0, -1.0, 0.0, 0.0, -1.0, 0.0, 0.0, 1.0, 0.0, 0.0, 1.0, 0.0, 0.0, 1.0, 0.0, 0.0, 1.0, -6.335e-08, 0.0, 1.0, -6.335e-08, 0.0, 1.0, -6.335e-08, 0.0, 1.0, -6.335e-08, 0.0, 1.0, 0.0, 0.0, 1.0, 0.0, 0.0, 1.0, 0.0, 0.0, 1.0, 0.0, 0.0, 1.0, 0.0, 0.0, 1.0, 0.01924, 0.0, -0.9998, 0.01924, 0.0, -0.9998, 0.01924, 0.0, -0.9998, 0.01924, 0.0, -0.9998, 0.0, 0.0, -1.0, 0.0, 0.0, -1.0, 0.0, 0.0, -1.0, 0.0, 0.0, -1.0, -0.01924, 0.0, -0.9998, -0.01924, 0.0, -0.9998, -0.01924, 0.0, -0.9998, -0.01924, 0.0, -0.9998, -0.01924, 0.0, 0.9998, -0.01924, 0.0, 0.9998, -0.01924, 0.0, 0.9998, -0.01924, 0.0, 0.9998, 0.0, 0.0, 1.0, 0.0, 0.0, 1.0, 0.0, 0.0, 1.0, 0.0, 0.0, 1.0, 0.01924, 0.0, 0.9998, 0.01924, 0.0, 0.9998, 0.01924, 0.0, 0.9998, 0.01924, 0.0, 0.9998, 0.0, 0.0, -1.0, 0.0, 0.0, -1.0, 0.0, 0.0, -1.0, 0.0, 0.0, -1.0, -0.009622, 0.01667, -0.9998, -0.009622, 0.01667, -0.9998, -0.009622, 0.01667, -0.9998, -0.009622, 0.01667, -0.9998, -0.009622, 0.01667, 0.9998, -0.009622, 0.01667, 0.9998, 0.4817, 0.2267, -0.8465, -0.009622, 0.01667, 0.9998, 0.0, 0.0, -1.0, 0.0, 0.0, -1.0, 0.0, 0.0, -1.0, 0.0, 0.0, -1.0, 0.009622, 0.01667, -0.9998, 0.009622, 0.01667, -0.9998, 0.009622, 0.01667, -0.9998, 0.009622, 0.01667, -0.9998, 0.009622, 0.01667, 0.9998, 0.009622, 0.01667, 0.9998, 0.009622, 0.01667, 0.9998, 0.0201, 0.5163, -0.8562, -0.01924, 2.88e-09, -0.9998, -0.01924, 2.88e-09, -0.9998, -0.01924, 2.88e-09, -0.9998, -0.01924, 2.88e-09, -0.9998, 0.0, 0.0, -1.0, 0.0, 0.0, -1.0, 0.0, 0.0, -1.0, 0.0, 0.0, -1.0, 0.01924, -1.584e-09, -0.9998, 0.01924, -1.584e-09, -0.9998, 0.01924, -1.584e-09, -0.9998, 0.01924, -1.584e-09, -0.9998, 0.01924, -3.168e-09, 0.9998, 0.01924, -3.168e-09, 0.9998, 0.01924, -3.168e-09, 0.9998, 0.01924, -3.168e-09, 0.9998, 0.0, 0.0, 1.0, 0.0, 0.0, 1.0, 0.0, 0.0, 1.0, 0.0, 0.0, 1.0, -0.01924, 1.44e-09, 0.9998, -0.01924, 1.44e-09, 0.9998, -0.01924, 1.44e-09, 0.9998, -0.01924, 1.44e-09, 0.9998, -0.009622, 0.01667, -0.9998, -0.009622, 0.01667, -0.9998, -0.009622, 0.01667, -0.9998, -0.009622, 0.01667, -0.9998, 0.0, 0.0, -1.0, 0.0, 0.0, -1.0, 0.0, 0.0, -1.0, 0.0, 0.0, -1.0, 0.009622, -0.01667, -0.9998, 0.009622, -0.01667, -0.9998, 0.009622, -0.01667, -0.9998, 0.009622, -0.01667, -0.9998, 0.009622, -0.01667, 0.9998, 0.009622, -0.01667, 0.9998, 0.009622, -0.01667, 0.9998, 0.009622, -0.01667, 0.9998, 3.168e-08, 0.0, 1.0, 3.168e-08, 0.0, 1.0, 3.168e-08, 0.0, 1.0, 3.168e-08, 0.0, 1.0, -0.009622, 0.01667, 0.9998, -0.009622, 0.01667, 0.9998, -0.009622, 0.01667, 0.9998, -0.009622, 0.01667, 0.9998, -0.009622, -0.01667, 0.9998, -0.009622, -0.01667, 0.9998, -0.009622, -0.01667, 0.9998, -0.009622, -0.01667, 0.9998, 0.009622, 0.01667, -0.9998, 0.009622, 0.01667, -0.9998, 0.009622, 0.01667, -0.9998, 0.009622, 0.01667, -0.9998, -0.009622, -0.01667, -0.9998, -0.009622, -0.01667, -0.9998, -0.009622, -0.01667, -0.9998, -0.009622, -0.01667, -0.9998, 0.009622, 0.01667, 0.9998, 0.009622, 0.01667, 0.9998, 0.009622, 0.01667, 0.9998, 0.009622, 0.01667, 0.9998, 3.168e-08, 0.0, 1.0, 3.168e-08, 0.0, 1.0, 3.168e-08, 0.0, 1.0, 3.168e-08, 0.0, 1.0, 0.0, 0.0, -1.0, 0.0, 0.0, -1.0, 0.0, 0.0, -1.0, 0.0, 0.0, -1.0, 0.009622, -0.01667, -0.9998, 0.009622, -0.01667, -0.9998, 0.009622, -0.01667, -0.9998, 0.009622, -0.01667, -0.9998, -1.267e-07, 1.287e-06, -1.0, -1.267e-07, 1.287e-06, -1.0, -1.267e-07, 1.287e-06, -1.0, -1.267e-07, 1.287e-06, -1.0, 0.0, 0.0, 1.0, 0.0, 0.0, 1.0, 0.0, 0.0, 1.0, 0.0, 0.0, 1.0, 0.009622, -0.01667, 0.9998, 0.009622, -0.01667, 0.9998, 0.009622, -0.01667, 0.9998, 0.009622, -0.01667, 0.9998, -0.009622, -0.01667, -0.9998, -0.009622, -0.01667, -0.9998, -0.009622, -0.01667, -0.9998, -0.009622, -0.01667, -0.9998, 0.0, 0.0, -1.0, 0.0, 0.0, -1.0, 0.0, 0.0, -1.0, 0.0, 0.0, -1.0, 0.0, 0.0, 1.0, 0.0, 0.0, 1.0, 0.0, 0.0, 1.0, 0.0, 0.0, 1.0, -0.009622, -0.01667, 0.9998, -0.009622, -0.01667, 0.9998, -0.009622, -0.01667, 0.9998, -0.009622, -0.01667, 0.9998, -0.4483, 0.285, -0.8472, -6.337e-08, 0.0, 1.0, -6.337e-08, 0.0, 1.0, -6.337e-08, 0.0, 1.0, -6.337e-08, 0.0, 1.0, -0.02261, -0.5308, -0.8472, -6.337e-08, 0.0, 1.0, -6.337e-08, 0.0, 1.0, 0.01924, 0.0, -0.9998, 0.01924, 0.0, -0.9998, 0.01924, 0.0, -0.9998, 0.01924, 0.0, -0.9998, 0.01924, 0.0, 0.9998, 0.01924, 0.0, 0.9998, 0.01924, 0.0, 0.9998, 0.01924, 0.0, 0.9998, 0.0, 0.0, 1.0, 0.0, 0.0, 1.0, 0.0, 0.0, 1.0, 0.0, 0.0, 1.0, -0.01924, -4.74e-10, 0.9998, -0.01924, -4.74e-10, 0.9998, -0.01924, -4.74e-10, 0.9998, -0.01924, -4.74e-10, 0.9998, 0.0, 0.0, -1.0, 0.0, 0.0, -1.0, 0.0, 0.0, -1.0, 0.0, 0.0, -1.0, 0.0, 0.0, 1.0, 0.0, 0.0, 1.0, 0.0, 0.0, 1.0, 0.0, 0.0, 1.0, -2.356e-08, 0.0, -1.0, -2.356e-08, 0.0, -1.0, -2.356e-08, 0.0, -1.0, -2.356e-08, 0.0, -1.0, 4.136e-08, 0.0, -1.0, 4.136e-08, 0.0, -1.0, 4.136e-08, 0.0, -1.0, 4.136e-08, 0.0, -1.0, -0.01924, -9.479e-10, -0.9998, -0.01924, -9.479e-10, -0.9998, -0.01924, -9.479e-10, -0.9998, -0.01924, -9.479e-10, -0.9998, -1.584e-06, -1.287e-06, -1.0, -1.584e-06, -1.287e-06, -1.0, -1.584e-06, -1.287e-06, -1.0, -1.584e-06, -1.287e-06, -1.0, 6.306e-07, 6.444e-14, -1.0, 6.306e-07, 6.444e-14, -1.0, 6.306e-07, 6.444e-14, -1.0, 6.306e-07, 6.444e-14, -1.0, 6.306e-07, 6.444e-14, -1.0, 0.0, 0.0, 1.0, 0.0, 0.0, 1.0, 0.0, 0.0, 1.0, 0.0, 0.0, 1.0, -0.01924, 1.439e-09, 0.9998, -0.01924, 1.439e-09, 0.9998, -0.01924, 1.439e-09, 0.9998, -0.01924, 1.439e-09, 0.9998, -0.01924, 2.879e-09, -0.9998, -0.01924, 2.879e-09, -0.9998, -0.01924, 2.879e-09, -0.9998, -0.01924, 2.879e-09, -0.9998, 0.0, 0.0, -1.0, 0.0, 0.0, -1.0, 0.0, 0.0, -1.0, 0.0, 0.0, -1.0, 9.426e-08, 0.0, 1.0, 9.426e-08, 0.0, 1.0, 9.426e-08, 0.0, 1.0, 9.426e-08, 0.0, 1.0, -6.335e-08, 0.0, 1.0, -6.335e-08, 0.0, 1.0, -6.335e-08, 0.0, 1.0, -6.335e-08, 0.0, 1.0, 0.0, 0.0, 1.0, 0.0, 0.0, 1.0, 0.0, 0.0, 1.0, 0.0, 0.0, 1.0, 0.0, 0.0, 1.0])] * 3)])

# ---- objects
ob_line2 = bpy.data.objects.new('line2', me_cylinder)

# ---- transforms, parenting, visibility, modifiers, constraints
ob_line2.location = (0.0, 0.0, 0.0)
ob_line2.rotation_euler = (-0.0, 1.571, 0.0)
ob_line2.scale = (0.007023, 0.007023, 0.7298)
ob_line2.lineart.crease_threshold = 0.0

# ---- collection membership
col_collection.objects.link(ob_line2)

# ---- scene / render settings (as saved in the file)
scene.frame_start = 1; scene.frame_end = 250; scene.frame_set(1)
scene.render.engine = 'BLENDER_EEVEE_NEXT'
scene.cycles.use_denoising = False
scene.cycles.samples = 128
scene.cycles.sampling_pattern = 'TABULATED_SOBOL'
scene.cycles.use_adaptive_sampling = False
scene.cycles.use_light_tree = False
scene.view_settings.view_transform = 'Filmic'
bpy.context.view_layer.update()

# ---- added for rendering (the .blend has no active camera and no usable light): camera, sun
cam_auto = bpy.data.cameras.new('AutoCamera')
cam_auto.lens = 50.0
cam_auto.sensor_width = 36.0
cam_auto.clip_end = 1000.0
ob_auto_camera = bpy.data.objects.new('AutoCamera', cam_auto)
scene.collection.objects.link(ob_auto_camera)
ob_auto_camera.location = (1.52398, -1.83444, 1.21918)
ob_auto_camera.rotation_euler = (1.09748, -7.21219e-08, 0.694738)
scene.camera = ob_auto_camera
light_auto_sun = bpy.data.lights.new('AutoSun', 'SUN')
light_auto_sun.energy = 3.0
light_auto_sun.angle = 0.0523599
ob_auto_sun = bpy.data.objects.new('AutoSun', light_auto_sun)
scene.collection.objects.link(ob_auto_sun)
ob_auto_sun.rotation_euler = (0.872665, 0.174533, 0.523599)
bpy.context.view_layer.update()
